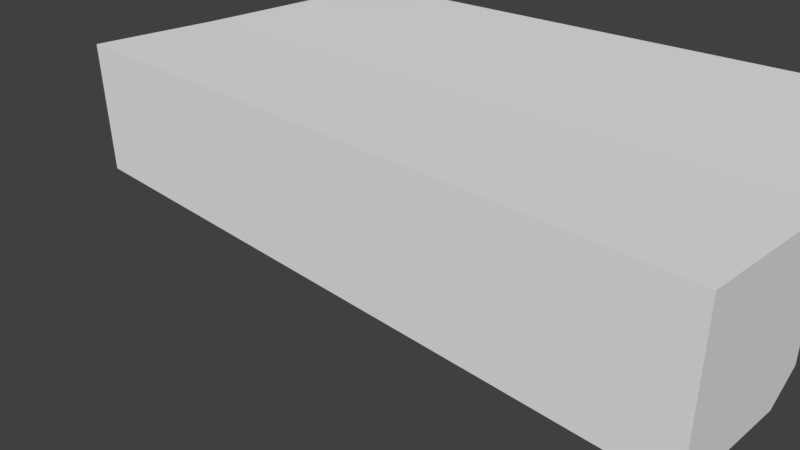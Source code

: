 # Source: testroom_01.blend  (saved by Blender 2.77.0; exported with 4.5.12 LTS)
import bpy
from mathutils import Matrix  # noqa: F401  (used for matrix-valued properties, if any)

bpy.ops.wm.read_factory_settings(use_empty=True)
scene = bpy.context.scene
scene.name = 'Scene'

# ---- collections
col_collection_1 = bpy.data.collections.new('Collection 1'); scene.collection.children.link(col_collection_1)

# ---- world
world_world = bpy.data.worlds.new('World'); scene.world = world_world
world_world.color = (0.05088, 0.05088, 0.05088)
world_world.use_sun_shadow = False
world_world.sun_shadow_jitter_overblur = 0.0
world_world.cycles.sampling_method = 'MANUAL'

# ---- cameras
cam_camera = bpy.data.cameras.new('Camera')
cam_camera.clip_end = 100.0
cam_camera.lens = 35.0
cam_camera.sensor_width = 32.0
cam_camera.sensor_height = 18.0
cam_camera.ortho_scale = 7.314
cam_camera.dof.focus_distance = 0.0

# ---- meshes
me_cube_007 = bpy.data.meshes.new('Cube.007')
me_cube_007.from_pydata([(-1.0, -1.0, -1.0), (-1.0, -1.0, 1.0), (-1.0, 0.6069, -1.0), (-1.0, 0.995, 1.0), (1.0, -1.0, -1.0), (1.0, -1.0, 1.0), (1.0, 0.6069, -1.0), (1.0, 0.995, 1.0), (-1.0, -1.0, -0.6689), (-1.0, -1.0, 0.6689), (-1.0, 1.0, 0.6689), (-1.0, 1.0, -0.6689), (1.0, 1.0, 0.6689), (1.0, 1.0, -0.6689), (1.0, -1.0, 0.6689), (1.0, -1.0, -0.6689), (-1.0, -0.5175, 1.0), (-1.0, -0.5175, -1.0), (1.0, -0.5175, 1.0), (1.0, -0.5175, -1.0), (1.0, -0.5175, 0.6689), (1.0, -0.5175, -0.6689), (-1.0, -0.5175, 0.6689), (-1.0, -0.5175, -0.6689), (-1.0, 4.618, 1.055), (1.0, 4.618, 1.055), (-1.0, 4.623, 0.7234), (1.0, 4.623, 0.7234)], [], [(23, 11, 2, 17), (11, 13, 6, 2), (21, 15, 4, 19), (15, 8, 0, 4), (17, 2, 6, 19), (18, 7, 3, 16), (5, 1, 9, 14), (14, 9, 8, 15), (18, 5, 14, 20), (20, 14, 15, 21), (3, 7, 25, 24), (10, 12, 13, 11), (16, 3, 10, 22), (22, 10, 11, 23), (9, 22, 23, 8), (1, 16, 22, 9), (12, 20, 21, 13), (7, 18, 20, 12), (5, 18, 16, 1), (0, 17, 19, 4), (13, 21, 19, 6), (8, 23, 17, 0), (24, 25, 27, 26), (12, 10, 26, 27), (7, 12, 27, 25), (10, 3, 24, 26)])
me_cube_007.use_remesh_preserve_volume = False
me_cube_007.use_remesh_preserve_attributes = False
me_cube_007.use_mirror_vertex_groups = False
me_cube_007.update()

# ---- objects
ob_cube = bpy.data.objects.new('Cube', me_cube_007)
ob_camera = bpy.data.objects.new('Camera', cam_camera)

# ---- transforms, parenting, visibility, modifiers, constraints
ob_cube.location = (0.0, 0.0, 1.0)
ob_cube.scale = (5.0, 1.0, 1.0)
ob_cube.lineart.crease_threshold = 0.0
ob_camera.location = (7.481, -6.508, 5.344)
ob_camera.rotation_euler = (1.109, 0.01082, 0.8149)
ob_camera.lock_rotations_4d = False
ob_camera.empty_display_type = 'ARROWS'
ob_camera.color = (0.0, 0.0, 0.0, 0.0)
ob_camera.display_type = 'WIRE'
ob_camera.lineart.crease_threshold = 0.0

# ---- collection membership
col_collection_1.objects.link(ob_cube)
col_collection_1.objects.link(ob_camera)

# ---- scene / render settings (as saved in the file)
scene.camera = ob_camera
scene.frame_start = 1; scene.frame_end = 250; scene.frame_set(1)
scene.render.engine = 'CYCLES'
scene.render.resolution_percentage = 50
scene.render.dither_intensity = 0.0
scene.cycles.use_denoising = False
scene.cycles.samples = 128
scene.cycles.sampling_pattern = 'TABULATED_SOBOL'
scene.cycles.light_sampling_threshold = 0.0
scene.cycles.use_adaptive_sampling = False
scene.cycles.use_light_tree = False
scene.cycles.blur_glossy = 0.0
scene.cycles.sample_clamp_indirect = 0.0
scene.view_settings.view_transform = 'Standard'
bpy.context.view_layer.update()

# ---- added for rendering (the .blend has no usable light): sun
light_auto_sun = bpy.data.lights.new('AutoSun', 'SUN')
light_auto_sun.energy = 3.0
light_auto_sun.angle = 0.0523599
ob_auto_sun = bpy.data.objects.new('AutoSun', light_auto_sun)
scene.collection.objects.link(ob_auto_sun)
ob_auto_sun.rotation_euler = (0.872665, 0.174533, 0.523599)
bpy.context.view_layer.update()
